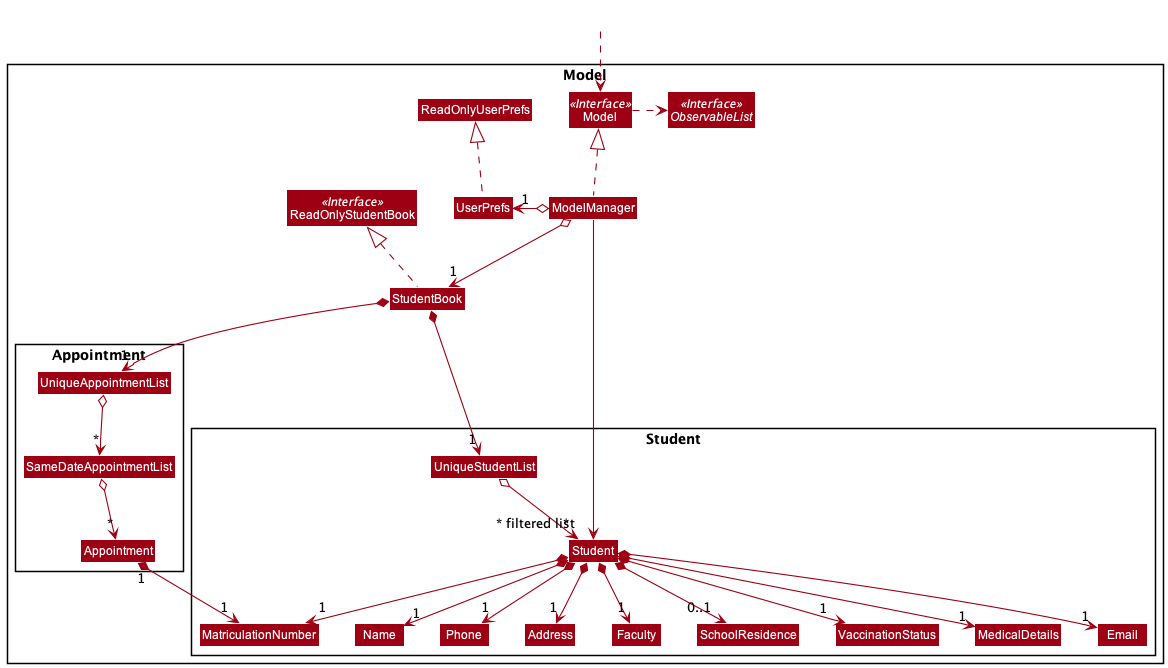

The diagram above was rendered by PlantUML. Its source (embedded in the PNG):
@startuml
!include style.puml
skinparam arrowThickness 1.1
skinparam arrowColor MODEL_COLOR
skinparam classBackgroundColor MODEL_COLOR

Package Model <<Rectangle>>{
Interface ReadOnlyStudentBook <<Interface>>
Interface Model <<Interface>>
Interface ObservableList <<Interface>>
Class StudentBook
Class ReadOnlyStudentBook
Class Model
Class ModelManager
Class UserPrefs
Class ReadOnlyUserPrefs

Package Student {
Class Student
Class MatriculationNumber
Class Faculty
Class SchoolResidence
Class Address
Class Email
Class Name
Class Phone
Class UniqueStudentList
Class VaccinationStatus
Class MedicalDetails
}

Package Appointment {
Class Appointment
Class SameDateAppointmentList
Class UniqueAppointmentList
}

}

Class HiddenOutside #FFFFFF
HiddenOutside ..> Model

StudentBook .up.|> ReadOnlyStudentBook

ModelManager .up.|> Model
Model .right.> ObservableList
ModelManager o--> "1" StudentBook
ModelManager o-left-> "1" UserPrefs
UserPrefs .up.|> ReadOnlyUserPrefs

StudentBook *--> "1" UniqueStudentList
StudentBook *--> "1" UniqueAppointmentList
UniqueStudentList o--> "*" Student
UniqueAppointmentList o--> "*" SameDateAppointmentList
SameDateAppointmentList o--> "*" Appointment
Student *--> "1" Name
Student *--> "1" MatriculationNumber
Student *--> "1" Faculty
Student *--> "1" Phone
Student *--> "1" Email
Student *--> "1" Address
Student *--> "1" VaccinationStatus
Student *--> "1" MedicalDetails
Student *--> "0..1" SchoolResidence
Appointment "1" *--> "1" MatriculationNumber

Name -[hidden]right-> Phone
Phone -[hidden]right-> Address
Address -[hidden]right-> Email

ModelManager ----->" ~* filtered list" Student
@enduml